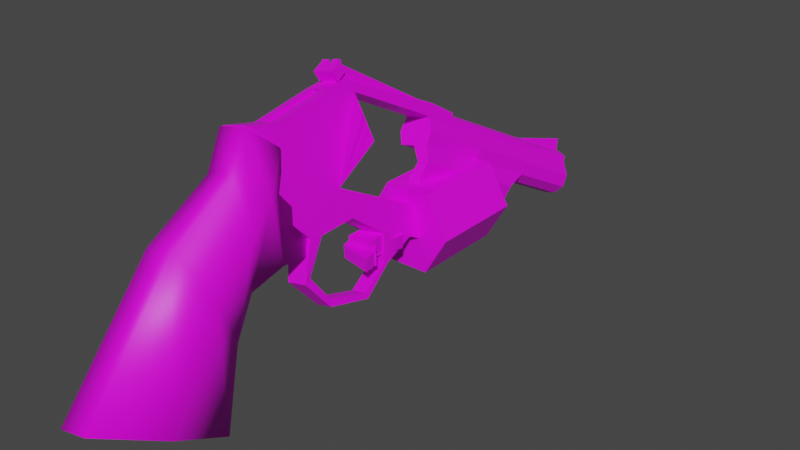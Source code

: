 # Source: revolver.blend  (saved by Blender 4.2.66; exported with 4.5.12 LTS)
import bpy
from mathutils import Matrix  # noqa: F401  (used for matrix-valued properties, if any)

bpy.ops.wm.read_factory_settings(use_empty=True)
scene = bpy.context.scene
scene.name = 'Scene'

# ---- collections
col_collection = bpy.data.collections.new('Collection'); scene.collection.children.link(col_collection)

# ---- images (referenced by path relative to the original .blend; pixels are not part of the script)
import os
ASSET_DIR = os.environ.get("B2B_ASSET_DIR", "")  # directory of the original .blend (textures are referenced by path, not embedded)
HERE = os.path.dirname(os.path.abspath(__file__))  # packed textures are extracted next to this script under _unpacked/

def load_image(name, relpath, width, height, colorspace="sRGB"):
    """Load a texture the original file referenced (path relative to the .blend, or extracted next to this script)."""
    p = next((c for c in (os.path.join(HERE, relpath), os.path.join(ASSET_DIR, relpath)) if relpath and os.path.exists(c)), "")
    if p:
        img = bpy.data.images.load(p, check_existing=True)
        img.name = name
    else:  # same state as the original file: an image datablock whose file is absent (Cycles renders it pink)
        img = bpy.data.images.new(name, width, height)
        img.source = "FILE"
        img.filepath = "//" + (relpath or name)
    img.colorspace_settings.name = colorspace
    return img
img_untitled = load_image('Untitled', '', 1024, 1024, 'sRGB')
img_revolverwood_jpg = load_image('revolverWood.jpg', 'revolverWood.jpg', 1024, 1024, 'sRGB')
img_revolvermetal_jpg = load_image('revolverMetal.jpg', 'revolverBarrel.jpg', 1024, 1024, 'sRGB')
img_untitled_001 = load_image('Untitled.001', '', 1024, 1024, 'sRGB')

# ---- materials (node trees are filled in below, after node groups)
mat_gunnmetal = bpy.data.materials.new('gunnmetal')
mat_gunnmetal.use_transparent_shadow = False
mat_woob_001 = bpy.data.materials.new('woob.001')
mat_woob_001.alpha_threshold = 0.0
mat_woob_001.use_transparent_shadow = False
mat_woob_001.roughness = 0.5
mat_woob_001.line_color = (0.0, 0.0, 0.0, 1.0)
mat_barrel = bpy.data.materials.new('barrel')
mat_barrel.use_transparent_shadow = False
mat_cylinder = bpy.data.materials.new('cylinder')
mat_cylinder.use_transparent_shadow = False

# ---- material node trees
mat_gunnmetal.use_nodes = True; mat_gunnmetal.node_tree.nodes.clear()
_N = mat_gunnmetal.node_tree.nodes; _L = mat_gunnmetal.node_tree.links
n0 = _N.new('ShaderNodeBsdfPrincipled'); n0.name = 'Principled BSDF'; n0.location = (10, 300)
n0.distribution = 'GGX'
n0.subsurface_method = 'RANDOM_WALK_SKIN'
n0.inputs[3].default_value = 1.45
n0.inputs[27].default_value = (0.0, 0.0, 0.0, 1.0)
n0.inputs[28].default_value = 1.0
n1 = _N.new('ShaderNodeOutputMaterial'); n1.name = 'Material Output'; n1.location = (300, 300)
n2 = _N.new('ShaderNodeTexImage'); n2.name = 'Image Texture'; n2.location = (-280, 280)
n2.image = img_untitled
n2.interpolation = 'Closest'
_L.new(n0.outputs[0], n1.inputs[0])
_L.new(n2.outputs[0], n0.inputs[0])
n1.is_active_output = True
mat_woob_001.use_nodes = True; mat_woob_001.node_tree.nodes.clear()
_N = mat_woob_001.node_tree.nodes; _L = mat_woob_001.node_tree.links
n0 = _N.new('ShaderNodeOutputMaterial'); n0.name = 'Material Output'; n0.location = (300, 300)
n1 = _N.new('ShaderNodeBsdfPrincipled'); n1.name = 'Principled BSDF'; n1.location = (10, 300)
n1.distribution = 'GGX'
n1.subsurface_method = 'RANDOM_WALK_SKIN'
n1.inputs[3].default_value = 1.45
n1.inputs[27].default_value = (0.0, 0.0, 0.0, 1.0)
n1.inputs[28].default_value = 1.0
n2 = _N.new('ShaderNodeTexImage'); n2.name = 'Image Texture'; n2.location = (-280, 280)
n2.image = img_revolverwood_jpg
n2.interpolation = 'Closest'
_L.new(n1.outputs[0], n0.inputs[0])
_L.new(n2.outputs[0], n1.inputs[0])
n0.is_active_output = True
mat_barrel.use_nodes = True; mat_barrel.node_tree.nodes.clear()
_N = mat_barrel.node_tree.nodes; _L = mat_barrel.node_tree.links
n0 = _N.new('ShaderNodeBsdfPrincipled'); n0.name = 'Principled BSDF'; n0.location = (10, 300)
n0.distribution = 'GGX'
n0.subsurface_method = 'RANDOM_WALK_SKIN'
n0.inputs[3].default_value = 1.45
n0.inputs[27].default_value = (0.0, 0.0, 0.0, 1.0)
n0.inputs[28].default_value = 1.0
n1 = _N.new('ShaderNodeOutputMaterial'); n1.name = 'Material Output'; n1.location = (300, 300)
n2 = _N.new('ShaderNodeTexImage'); n2.name = 'Image Texture'; n2.location = (-280, 280)
n2.image = img_revolvermetal_jpg
n2.interpolation = 'Closest'
_L.new(n0.outputs[0], n1.inputs[0])
_L.new(n2.outputs[0], n0.inputs[0])
n1.is_active_output = True
mat_cylinder.use_nodes = True; mat_cylinder.node_tree.nodes.clear()
_N = mat_cylinder.node_tree.nodes; _L = mat_cylinder.node_tree.links
n0 = _N.new('ShaderNodeBsdfPrincipled'); n0.name = 'Principled BSDF'; n0.location = (10, 300)
n0.distribution = 'GGX'
n0.subsurface_method = 'RANDOM_WALK_SKIN'
n0.inputs[3].default_value = 1.45
n0.inputs[27].default_value = (0.0, 0.0, 0.0, 1.0)
n0.inputs[28].default_value = 1.0
n1 = _N.new('ShaderNodeOutputMaterial'); n1.name = 'Material Output'; n1.location = (300, 300)
n2 = _N.new('ShaderNodeTexImage'); n2.name = 'Image Texture'; n2.location = (-280, 280)
n2.image = img_untitled_001
n2.interpolation = 'Closest'
_L.new(n0.outputs[0], n1.inputs[0])
_L.new(n2.outputs[0], n0.inputs[0])
n1.is_active_output = True

# ---- world
world_world = bpy.data.worlds.new('World'); scene.world = world_world
world_world.use_nodes = True; world_world.node_tree.nodes.clear()
_N = world_world.node_tree.nodes; _L = world_world.node_tree.links
n0 = _N.new('ShaderNodeOutputWorld'); n0.name = 'World Output'; n0.location = (300, 300)
n1 = _N.new('ShaderNodeBackground'); n1.name = 'Background'; n1.location = (10, 300)
n1.inputs[0].default_value = (0.05088, 0.05088, 0.05088, 1.0)
_L.new(n1.outputs[0], n0.inputs[0])
n0.is_active_output = True
world_world.color = (0.05088, 0.05088, 0.05088)
world_world.use_sun_shadow = False
world_world.sun_shadow_jitter_overblur = 0.0

# ---- meshes
me_mesh_017 = bpy.data.meshes.new('Mesh.017')
me_mesh_017.from_pydata([(-6433.0, 4813.0, 418.9), (-6433.0, 4813.0, 104.1), (-6433.0, 4611.0, 418.9), (-6433.0, 4611.0, 104.1), (-3573.0, 4611.0, 418.9), (-3573.0, 4611.0, 104.1), (-3419.0, 4985.0, 499.1), (-3419.0, 4985.0, 23.83), (-3502.0, 4985.0, 23.83), (-3491.0, 4611.0, 104.1), (-3491.0, 4611.0, 418.9), (-3502.0, 4985.0, 499.1)], [], [(8, 1, 0, 11), (5, 3, 1, 8), (4, 10, 6, 11), (6, 10, 9, 7), (2, 0, 1, 3), (4, 11, 0, 2), (8, 7, 9, 5), (5, 9, 10, 4)])
_uv = me_mesh_017.uv_layers.new(name='UVChannel_1')
_uv.uv.foreach_set('vector', [0.0, 0.9955, 0.02723, 0.0, 0.134, 0.0, 0.1612, 0.9955, 0.2854, 0.9685, 0.3412, 0.0, 0.4096, 0.003954, 0.4096, 1.0, 0.4096, 0.4032, 0.437, 0.398, 0.437, 0.2679, 0.4096, 0.2731, 0.5382, 0.0, 0.4096, 0.02723, 0.4096, 0.134, 0.5382, 0.1612, 0.4779, 0.2679, 0.4096, 0.2679, 0.4096, 0.1612, 0.4779, 0.1612, 0.1612, 0.03148, 0.2854, 0.0, 0.2854, 0.996, 0.217, 1.0, 0.4644, 0.2731, 0.437, 0.2679, 0.437, 0.398, 0.4644, 0.4032, 0.4923, 0.2679, 0.4644, 0.2679, 0.4644, 0.3747, 0.4923, 0.3747])
me_mesh_017.materials.append(mat_gunnmetal)
me_mesh_017.update()
me_mesh_017.normals_split_custom_set([tuple(v) for v in zip(*[iter([-0.05856, 0.9983, 0.0, -0.05856, 0.9983, 0.0, -0.05856, 0.9983, 0.0, -0.05856, 0.9983, 0.0, -0.009669, -0.1368, -0.9906, -0.009669, -0.1368, -0.9906, -0.009669, -0.1368, -0.9906, -0.009669, -0.1368, -0.9906, 0.0, -0.2098, 0.9778, 0.0, -0.2098, 0.9778, 0.0, -0.2098, 0.9778, 0.0, -0.2098, 0.9778, 0.9824, -0.1867, 0.0, 0.9824, -0.1867, 0.0, 0.9824, -0.1867, 0.0, 0.9824, -0.1867, 0.0, -1.0, 0.0, 0.0, -1.0, 0.0, 0.0, -1.0, 0.0, 0.0, -1.0, 0.0, 0.0, -0.009669, -0.1368, 0.9906, -0.009669, -0.1368, 0.9906, -0.009669, -0.1368, 0.9906, -0.009669, -0.1368, 0.9906, 0.0, -0.2098, -0.9778, 0.0, -0.2098, -0.9778, 0.0, -0.2098, -0.9778, 0.0, -0.2098, -0.9778, 0.0, -1.0, 0.0, 0.0, -1.0, 0.0, 0.0, -1.0, 0.0, 0.0, -1.0, 0.0])] * 3)])
me_mesh_018 = bpy.data.meshes.new('Mesh.018')
me_mesh_018.from_pydata([(-274.8, 595.6, -26.21), (-32.02, -221.5, -26.21), (-540.1, -678.4, -26.21), (-531.0, -733.2, -26.21), (145.0, -331.0, -26.21), (242.1, 292.1, -26.21), (633.8, 447.4, -26.21), (628.9, 491.8, -26.21), (9.452, 910.6, -26.21), (812.4, 737.4, -26.21), (-540.1, -678.4, -321.7), (-531.0, -733.2, -321.7), (145.0, -331.0, -321.7), (-32.02, -221.5, -321.7), (242.1, 292.1, -321.7), (633.8, 447.4, -321.7), (-274.8, 595.6, -321.7), (628.9, 491.8, -321.7), (812.4, 737.4, -321.7), (9.452, 910.6, -321.7)], [], [(2, 1, 13, 10), (14, 15, 6, 5), (6, 15, 17, 7), (1, 0, 16, 13), (11, 12, 4, 3), (9, 18, 19, 8), (0, 8, 19, 16), (17, 18, 9, 7), (4, 12, 14, 5), (2, 10, 11, 3), (3, 4, 5, 6, 7, 9, 8, 0, 1, 2), (11, 10, 13, 16, 19, 18, 17, 15, 14, 12)])
me_mesh_018.polygons.foreach_set('use_smooth', [True] * 12)
_k = set([(0, 1), (0, 8), (1, 2), (2, 3), (2, 10), (3, 4), (3, 11), (4, 5), (5, 6), (5, 14), (6, 7), (6, 15), (7, 9), (7, 17), (8, 9), (8, 19), (9, 18), (10, 11), (10, 13), (11, 12), (12, 14), (13, 16), (14, 15), (15, 17), (16, 19), (17, 18), (18, 19)])
me_mesh_018.attributes.new('sharp_edge', 'BOOLEAN', 'EDGE').data.foreach_set('value', [ (min(e.vertices), max(e.vertices)) in _k for e in me_mesh_018.edges])
_uv = me_mesh_018.uv_layers.new(name='UVChannel_1')
_uv.uv.foreach_set('vector', [0.6387, 0.0725, 0.5359, 0.0725, 0.5359, 0.02822, 0.6387, 0.02822, -0.005338, -0.1419, -0.005338, -0.07618, -0.05037, -0.07618, -0.05037, -0.1419, -0.05037, -0.07618, -0.005338, -0.07618, -0.005338, -0.06938, -0.05037, -0.06938, 0.5359, 0.0725, 0.4052, 0.0725, 0.4052, 0.02822, 0.5359, 0.02822, 1.319, -0.3692, 1.319, -0.2497, 1.276, -0.2497, 1.276, -0.3692, 1.434, -0.03766, 1.477, -0.03766, 1.477, 0.08226, 1.434, 0.08226, 0.4052, 0.0725, 0.34, 0.0725, 0.34, 0.02822, 0.4052, 0.02822, -0.005338, -0.06938, -0.005338, -0.03054, -0.05037, -0.03054, -0.05037, -0.06938, 1.276, -0.2497, 1.319, -0.2497, 1.319, -0.1559, 1.276, -0.1559, -0.5108, 0.2132, -0.5108, 0.17, -0.5027, 0.17, -0.5027, 0.2132, 1.35, 0.9132, 1.401, 1.016, 1.363, 1.1, 1.399, 1.15, 1.395, 1.155, 1.398, 1.2, 1.285, 1.157, 1.276, 1.096, 1.371, 1.016, 1.345, 0.9192, 1.312, 0.9435, 1.307, 0.9375, 1.332, 0.8411, 1.238, 0.7604, 1.247, 0.6992, 1.359, 0.6565, 1.356, 0.7012, 1.361, 0.7062, 1.325, 0.7564, 1.363, 0.8403])
me_mesh_018.materials.append(mat_gunnmetal)
me_mesh_018.update()
me_mesh_018.normals_split_custom_set([tuple(v) for v in zip(*[iter([-0.6687, 0.7436, 2.321e-07, -0.9625, 0.2713, 1.373e-07, -0.9625, 0.2713, 1.373e-07, -0.6687, 0.7436, 2.321e-07, 0.3688, -0.9295, 0.0, 0.3688, -0.9295, 0.0, 0.3688, -0.9295, 0.0, 0.3688, -0.9295, 0.0, 0.9941, 0.1081, 0.0, 0.9941, 0.1081, 0.0, 0.9941, 0.1081, 0.0, 0.9941, 0.1081, 0.0, -0.9625, 0.2713, 1.373e-07, -0.9753, 0.2208, 0.0, -0.9753, 0.2208, 0.0, -0.9625, 0.2713, 1.373e-07, 0.5114, -0.8593, -1.344e-07, 0.8285, -0.5599, -7.862e-08, 0.8285, -0.5599, -7.862e-08, 0.5114, -0.8593, -1.344e-07, 0.2108, 0.9775, 5.149e-07, 0.2108, 0.9775, 5.149e-07, 0.2108, 0.9775, 5.149e-07, 0.2108, 0.9775, 5.149e-07, -0.9753, 0.2208, 0.0, -0.7424, 0.6699, 0.0, -0.7424, 0.6699, 0.0, -0.9753, 0.2208, 0.0, 0.8011, -0.5985, -8.623e-08, 0.8011, -0.5985, -8.623e-08, 0.8011, -0.5985, -8.623e-08, 0.8011, -0.5985, -8.623e-08, 0.8285, -0.5599, -7.862e-08, 0.8285, -0.5599, -7.862e-08, 0.9881, -0.154, -7.861e-09, 0.9881, -0.154, -7.861e-09, -0.9864, -0.1644, -5.945e-08, -0.9864, -0.1644, -5.945e-08, -0.9864, -0.1644, -5.945e-08, -0.9864, -0.1644, -5.945e-08, 1.367e-09, 9.304e-08, 1.0, 1.367e-09, 9.304e-08, 1.0, 1.367e-09, 9.304e-08, 1.0, 1.367e-09, 9.304e-08, 1.0, 1.367e-09, 9.304e-08, 1.0, 1.367e-09, 9.304e-08, 1.0, 1.367e-09, 9.304e-08, 1.0, 1.367e-09, 9.304e-08, 1.0, 1.367e-09, 9.304e-08, 1.0, 1.367e-09, 9.304e-08, 1.0, 4.374e-08, -4.524e-08, -1.0, 4.374e-08, -4.524e-08, -1.0, 4.374e-08, -4.524e-08, -1.0, 4.374e-08, -4.524e-08, -1.0, 4.374e-08, -4.524e-08, -1.0, 4.374e-08, -4.524e-08, -1.0, 4.374e-08, -4.524e-08, -1.0, 4.374e-08, -4.524e-08, -1.0, 4.374e-08, -4.524e-08, -1.0, 4.374e-08, -4.524e-08, -1.0])] * 3)])
me_plane = bpy.data.meshes.new('Plane')
me_plane.from_pydata([(3.094, -3.669, 0.3785), (6.122, -3.669, 0.3523), (3.243, -1.983, 0.3785), (5.011, -0.5249, 0.3523), (3.099, -1.043, 0.3785), (3.946, 0.9619, 0.3523), (2.426, -0.4855, 0.3785), (3.854, 1.863, 0.3523), (2.85, 0.827, 0.3754), (3.125, 1.652, 0.4015), (1.751, -0.2589, 0.3239), (1.865, 0.4107, 0.3239), (4.608, -3.669, 0.6818), (4.127, -1.254, 0.6818), (3.523, -0.04079, 0.6818), (3.071, 0.689, 0.461), (2.919, 1.24, 0.4015), (3.094, -3.669, -0.3785), (6.122, -3.669, -0.3523), (3.243, -1.983, -0.3785), (5.011, -0.5249, -0.3523), (3.099, -1.043, -0.3785), (3.946, 0.9619, -0.3523), (2.426, -0.4855, -0.3785), (3.854, 1.863, -0.3523), (2.85, 0.827, -0.3861), (2.987, 1.652, -0.3992), (1.751, -0.2589, -0.2417), (1.865, 0.4107, -0.2417), (4.608, -3.669, -0.6818), (4.127, -1.254, -0.6818), (3.523, -0.04079, -0.6818), (3.071, 0.689, -0.4938), (2.919, 1.24, -0.4197)], [], [(12, 1, 3, 13), (13, 3, 5, 14), (14, 5, 7, 15), (15, 7, 9, 16), (6, 8, 11, 10), (6, 15, 16, 8), (4, 14, 15, 6), (2, 13, 14, 4), (0, 12, 13, 2), (29, 30, 20, 18), (30, 31, 22, 20), (31, 32, 24, 22), (32, 33, 26, 24), (23, 27, 28, 25), (23, 25, 33, 32), (21, 23, 32, 31), (19, 21, 31, 30), (17, 19, 30, 29), (10, 11, 28, 27), (6, 10, 27, 23), (4, 6, 23, 21), (2, 4, 21, 19), (0, 2, 19, 17), (12, 0, 17, 29), (1, 12, 29, 18), (3, 1, 18, 20), (5, 3, 20, 22), (7, 5, 22, 24), (11, 8, 25, 28), (8, 16, 33, 25), (16, 9, 26, 33), (9, 7, 24, 26)])
me_plane.polygons.foreach_set('use_smooth', [True] * 32)
_uv = me_plane.uv_layers.new(name='UVMap')
_uv.uv.foreach_set('vector', [0.5604, 0.6934, 0.385, 0.7601, 0.3698, 0.341, 0.5051, 0.3886, 0.5051, 0.3886, 0.3698, 0.341, 0.4257, 0.1181, 0.5197, 0.2188, 0.5197, 0.2188, 0.4257, 0.1181, 0.3949, 0.008296, 0.5402, 0.1108, 0.5402, 0.1108, 0.3949, 0.008296, 0.4897, 0.0, 0.5329, 0.03888, 0.6705, 0.2182, 0.5602, 0.08386, 0.6951, 0.08704, 0.7394, 0.1602, 0.6705, 0.2182, 0.5402, 0.1108, 0.5329, 0.03888, 0.5602, 0.08386, 0.6174, 0.3144, 0.5197, 0.2188, 0.5402, 0.1108, 0.6705, 0.2182, 0.644, 0.431, 0.5051, 0.3886, 0.5197, 0.2188, 0.6174, 0.3144, 0.7394, 0.6215, 0.5604, 0.6934, 0.5051, 0.3886, 0.644, 0.431, 0.193, 0.06734, 0.1381, 0.372, 0.0, 0.4191, 0.01467, 0.0, 0.1381, 0.372, 0.153, 0.5419, 0.05632, 0.6422, 0.0, 0.4191, 0.153, 0.5419, 0.1719, 0.6496, 0.0256, 0.752, 0.05632, 0.6422, 0.1719, 0.6496, 0.1642, 0.7216, 0.1371, 0.7669, 0.0256, 0.752, 0.3014, 0.5428, 0.3698, 0.6015, 0.3256, 0.6746, 0.1912, 0.6768, 0.3014, 0.5428, 0.1912, 0.6768, 0.1642, 0.7216, 0.1719, 0.6496, 0.2481, 0.4465, 0.3014, 0.5428, 0.1719, 0.6496, 0.153, 0.5419, 0.2746, 0.3298, 0.2481, 0.4465, 0.153, 0.5419, 0.1381, 0.372, 0.3698, 0.1395, 0.2746, 0.3298, 0.1381, 0.372, 0.193, 0.06734, 0.7394, 0.8384, 0.7394, 0.753, 0.8106, 0.753, 0.8106, 0.8385, 0.9236, 0.8, 0.9167, 0.8876, 0.8454, 0.8876, 0.8282, 0.8, 0.9236, 0.7081, 0.9236, 0.8, 0.8282, 0.8, 0.8282, 0.7081, 0.8282, 0.495, 0.8285, 0.3795, 0.9239, 0.3793, 0.9236, 0.4948, 0.8285, 0.7081, 0.8282, 0.495, 0.9236, 0.4948, 0.9239, 0.7079, 0.8282, 0.1897, 0.8664, 0.0, 0.9618, 0.0, 1.0, 0.1897, 0.8697, 0.3793, 0.8282, 0.1897, 1.0, 0.1897, 0.9585, 0.3793, 0.8282, 0.3329, 0.8282, 0.753, 0.7394, 0.753, 0.7394, 0.3329, 0.8282, 0.1106, 0.8282, 0.3329, 0.7394, 0.3329, 0.7394, 0.1106, 0.8282, 7.511e-09, 0.8282, 0.1106, 0.7394, 0.1106, 0.7394, 0.0, 0.4593, 0.7601, 0.4657, 0.8945, 0.3698, 0.8945, 0.3881, 0.7601, 0.5703, 0.8675, 0.567, 0.8148, 0.6705, 0.8148, 0.6663, 0.8675, 0.567, 0.8148, 0.5667, 0.7601, 0.6678, 0.7621, 0.6705, 0.8148, 0.5667, 0.7765, 0.5605, 0.872, 0.4717, 0.872, 0.4657, 0.7601])
me_plane.materials.append(mat_woob_001)
me_plane.use_mirror_y = True
me_plane.update()
me_plane_001 = bpy.data.meshes.new('Plane.001')
me_plane_001.from_pydata([(1.495, 0.2024, 0.3185), (1.787, 0.1078, 0.3185), (3.807, 1.888, 0.3185), (3.902, 0.881, 0.3185), (0.7167, 0.6526, 0.3185), (3.06, 2.111, 0.1062), (1.215, 1.181, 0.3185), (1.921, 2.986, 0.1062), (1.218, 3.101, 0.3185), (1.487, 3.284, 0.3185), (-1.012, 3.101, 0.3185), (-0.9179, 3.38, 0.3185), (-0.2547, 0.4804, 0.3185), (-0.2507, 1.181, 0.3185), (-1.09, 0.5156, 0.3185), (-1.141, 1.181, 0.3185), (-1.141, 3.071, 0.3185), (-1.893, 3.064, 0.3185), (-1.141, 3.391, 0.3185), (-1.893, 3.332, 0.3185), (-1.141, 2.466, 0.3537), (-1.893, 2.452, 0.3537), (-1.141, 2.769, 0.4307), (-1.893, 2.758, 0.4307), (1.495, 0.2024, -0.3185), (1.787, 0.1078, -0.3185), (3.807, 1.888, -0.3185), (3.902, 0.881, -0.3185), (0.7167, 0.6526, -0.3185), (3.06, 2.111, -0.1062), (1.215, 1.181, -0.3185), (1.921, 2.986, -0.1062), (1.218, 3.101, -0.3185), (1.487, 3.284, -0.3185), (-1.012, 3.101, -0.3185), (-0.9179, 3.38, -0.3185), (-0.2547, 0.4804, -0.3185), (-0.2507, 1.181, -0.3185), (-1.09, 0.5156, -0.3185), (-1.141, 1.181, -0.3185), (-1.622, 0.5175, -0.3185), (-1.612, 1.181, -0.3185), (-1.141, 1.756, -0.3185), (-1.893, 1.755, -0.3185), (-1.141, 3.071, -0.3185), (-1.893, 3.064, -0.3185), (-1.141, 3.391, -0.3185), (-1.893, 3.332, -0.3185), (-1.141, 2.466, -0.3678), (-1.893, 2.452, -0.3678), (-1.893, 2.104, -0.4711), (-1.141, 2.111, -0.4711), (-1.141, 2.769, -0.4307), (-1.893, 2.758, -0.4307), (1.561, -0.6474, 0.2439), (1.651, -0.7893, 0.2439), (1.561, -0.6474, -0.2439), (1.651, -0.7893, -0.2439), (0.8635, -0.9968, 0.1939), (0.8117, -1.154, 0.1939), (0.8635, -0.9968, -0.1939), (0.8117, -1.154, -0.1939), (-0.1396, -0.7835, 0.1939), (-0.2308, -0.8976, 0.1939), (-0.1396, -0.7835, -0.1939), (-0.2308, -0.8976, -0.1939), (-0.5653, -0.111, 0.1939), (-0.6643, -0.107, 0.1939), (-0.5653, -0.111, -0.1939), (-0.6643, -0.107, -0.1939), (-1.141, 1.181, -0.008408), (-1.09, 0.5156, -0.008408), (-1.612, 1.181, -0.008408), (-1.621, 0.5175, -0.008408), (-1.141, 1.756, -0.008408), (-1.893, 1.755, -0.008408), (-1.893, 2.104, -0.1942), (-1.141, 2.111, -0.1942), (-1.141, 2.466, -0.008408), (-1.893, 2.452, -0.008408), (3.082, 2.094, 0.3185), (1.899, 3.002, 0.3185), (3.082, 2.094, -0.3185), (1.899, 3.002, -0.3185), (2.884, 2.111, 0.1062), (1.744, 2.986, 0.1062), (2.884, 2.111, -0.1062), (1.744, 2.986, -0.1062)], [], [(0, 1, 3, 2), (0, 2, 80, 4), (4, 80, 81, 6), (6, 81, 9, 8), (8, 9, 11, 10), (4, 6, 13, 12), (12, 13, 15, 14), (23, 22, 16, 17), (17, 16, 18, 19), (11, 18, 16, 10), (21, 20, 22, 23), (24, 26, 27, 25), (24, 28, 82, 26), (28, 30, 83, 82), (30, 32, 33, 83), (32, 34, 35, 33), (28, 36, 37, 30), (36, 38, 39, 37), (38, 40, 41, 39), (41, 43, 42, 39), (53, 45, 44, 52), (45, 47, 46, 44), (35, 34, 44, 46), (50, 49, 48, 51), (43, 50, 51, 42), (49, 53, 52, 48), (3, 1, 25, 27), (2, 3, 27, 26), (80, 2, 26, 82), (5, 29, 86, 84), (9, 81, 83, 33), (11, 9, 33, 35), (18, 11, 35, 46), (19, 18, 46, 47), (17, 19, 47, 45), (23, 17, 45, 53), (21, 23, 53, 49, 79), (50, 76, 79, 49), (76, 50, 43, 75), (43, 41, 72, 75), (41, 40, 73, 72), (36, 12, 66, 68), (4, 12, 36, 28), (1, 0, 54, 55), (0, 4, 28, 24), (15, 13, 37, 39, 70), (22, 20, 78, 48, 52), (16, 22, 52, 44), (16, 44, 34, 10), (8, 10, 34, 32), (6, 8, 32, 30), (13, 6, 30, 37), (57, 55, 59, 61), (0, 24, 56, 54), (24, 25, 57, 56), (25, 1, 55, 57), (58, 60, 64, 62), (55, 54, 58, 59), (54, 56, 60, 58), (56, 57, 61, 60), (65, 63, 67, 69), (60, 61, 65, 64), (61, 59, 63, 65), (59, 58, 62, 63), (14, 67, 66, 12), (63, 62, 66, 67), (62, 64, 68, 66), (64, 65, 69, 68), (38, 36, 68, 69), (38, 69, 67, 14, 71), (71, 70, 72, 73), (72, 70, 74, 75), (76, 77, 78, 79), (75, 74, 77, 76), (20, 21, 79, 78), (74, 70, 39, 42), (78, 77, 51, 48), (77, 74, 42, 51), (73, 40, 38, 71), (14, 15, 70, 71), (5, 7, 81, 80), (31, 29, 82, 83), (29, 5, 80, 82), (7, 31, 83, 81), (85, 84, 86, 87), (7, 5, 84, 85), (31, 7, 85, 87), (29, 31, 87, 86)])
_uv = me_plane_001.uv_layers.new(name='UVMap')
_uv.uv.foreach_set('vector', [0.8581, 0.5785, 0.8042, 0.5952, 0.4173, 0.4484, 0.4371, 0.2635, 0.8581, 0.5785, 0.4371, 0.2635, 0.5708, 0.2273, 1.002, 0.4975, 1.002, 0.4975, 0.5708, 0.2273, 0.7901, 0.06313, 0.9117, 0.3993, 0.9117, 0.3993, 0.7901, 0.06313, 0.8666, 0.01218, 0.9156, 0.04652, 0.9156, 0.04652, 0.8666, 0.01218, 1.309, 4.822e-05, 1.325, 0.05151, 1.002, 0.4975, 0.9117, 0.3993, 1.181, 0.4025, 1.18, 0.5313, 1.18, 0.5313, 1.181, 0.4025, 1.345, 0.4045, 1.334, 0.5267, 1.486, 0.1162, 1.348, 0.1126, 1.349, 0.05721, 1.487, 0.0602, 1.487, 0.0602, 1.349, 0.05721, 1.35, -0.001445, 1.488, 0.01095, 1.309, 4.822e-05, 1.35, -0.001445, 1.349, 0.05721, 1.325, 0.05151, 1.486, 0.1726, 1.348, 0.1683, 1.348, 0.1126, 1.486, 0.1162, -0.08243, 0.0395, 0.05532, 0.5469, -0.1238, 0.4973, -0.1179, 0.08351, -0.08243, 0.0395, 0.04588, -0.06458, 0.1382, 0.436, 0.05532, 0.5469, 0.04588, -0.06458, 0.1039, 0.05565, 0.3716, 0.2925, 0.1382, 0.436, 0.1039, 0.05565, 0.4333, 0.182, 0.4472, 0.2402, 0.3716, 0.2925, 0.4333, 0.182, 0.5795, -0.2008, 0.6212, -0.1664, 0.4472, 0.2402, 0.04588, -0.06458, 0.08003, -0.2426, 0.2001, -0.196, 0.1039, 0.05565, 0.08003, -0.2426, 0.1409, -0.3837, 0.2584, -0.3488, 0.2001, -0.196, 0.1409, -0.3837, 0.1761, -0.4749, 0.2894, -0.4298, 0.2584, -0.3488, 0.2894, -0.4298, 0.4063, -0.4403, 0.3571, -0.3111, 0.2584, -0.3488, 0.5787, -0.3743, 0.631, -0.3545, 0.5829, -0.2249, 0.5312, -0.2445, 0.631, -0.3545, 0.6771, -0.3369, 0.6377, -0.2039, 0.5829, -0.2249, 0.6212, -0.1664, 0.5795, -0.2008, 0.5829, -0.2249, 0.6377, -0.2039, 0.4664, -0.4172, 0.5261, -0.3945, 0.4791, -0.2645, 0.4184, -0.2875, 0.4063, -0.4403, 0.4664, -0.4172, 0.4184, -0.2875, 0.3571, -0.3111, 0.5261, -0.3945, 0.5787, -0.3743, 0.5312, -0.2445, 0.4791, -0.2645, -0.3811, 0.3869, -0.5409, 0.7593, -0.6484, 0.7132, -0.4886, 0.3407, 0.4277, 0.9765, 0.3553, 1.145, 0.2477, 1.099, 0.3201, 0.9304, 1.293, 0.9198, 1.239, 1.044, 1.132, 0.9978, 1.185, 0.8736, 1.259, 0.8999, 1.223, 0.8845, 1.234, 0.8583, 1.27, 0.8737, 1.435, 0.5871, 1.399, 0.6711, 1.292, 0.625, 1.328, 0.541, 1.592, 0.2225, 1.435, 0.5871, 1.328, 0.541, 1.484, 0.1763, 1.606, 0.1885, 1.592, 0.2225, 1.484, 0.1763, 1.499, 0.1424, 1.652, 0.08151, 1.606, 0.1885, 1.499, 0.1424, 1.545, 0.03535, 0.2399, 1.039, 0.2124, 1.079, 0.1156, 1.013, 0.1432, 0.9729, 0.2885, 1.004, 0.2399, 1.039, 0.1432, 0.9729, 0.1576, 0.915, 0.3082, 0.9499, 0.2885, 1.004, 0.1576, 0.915, 0.1986, 0.8753, 0.2532, 0.9124, 0.2188, 0.8119, 0.2609, 0.8405, 0.2532, 0.9124, 0.1986, 0.8753, 0.2609, 0.8405, 0.2188, 0.8119, 0.2779, 0.7749, 0.325, 0.8069, 0.2779, 0.7749, 0.3398, 0.684, 0.3869, 0.716, 0.325, 0.8069, 0.3398, 0.684, 0.4079, 0.5838, 0.4551, 0.6158, 0.3869, 0.716, 0.6684, 1.163, 0.6223, 1.271, 0.5282, 1.205, 0.5563, 1.14, -0.1298, 0.6919, -0.05835, 0.5254, 0.04922, 0.5715, -0.02223, 0.7381, 0.8042, 0.5952, 0.8581, 0.5785, 0.8441, 0.7346, 0.8272, 0.7605, -0.1808, 0.8108, -0.1298, 0.6919, -0.02223, 0.7381, -0.07326, 0.857, -0.4236, 0.7828, -0.3669, 0.6507, -0.2593, 0.6968, -0.316, 0.829, -0.3684, 0.8065, 0.3414, 0.8806, 0.3735, 0.8332, 0.4361, 0.8556, 0.4983, 0.8779, 0.4905, 0.934, 0.3421, 0.9398, 0.3414, 0.8806, 0.4905, 0.934, 0.4523, 0.9793, 0.6729, 1.165, 0.5653, 1.119, 0.5749, 1.096, 0.6824, 1.143, 0.8423, 0.7701, 0.6824, 1.143, 0.5749, 1.096, 0.7347, 0.724, -0.3043, 0.8018, -0.1659, 0.4792, -0.05835, 0.5254, -0.1968, 0.848, -0.3669, 0.6507, -0.2735, 0.4331, -0.1659, 0.4792, -0.2593, 0.6968, 0.07789, 0.9593, -0.004476, 0.924, 0.06802, 0.7783, 0.1335, 0.8064, 0.8881, 0.9602, 0.7805, 0.9141, 0.8549, 0.7755, 0.9373, 0.8109, -0.08243, 0.0395, -0.1179, 0.08351, -0.2631, 0.001179, -0.2328, -0.004981, 0.4627, 0.9986, 0.5703, 1.045, 0.4922, 1.192, 0.4098, 1.157, 0.001527, 0.8867, -0.06395, 0.8586, 0.007323, 0.6925, 0.0728, 0.7206, 0.8272, 0.7605, 0.8441, 0.7346, 0.9716, 0.8005, 0.9807, 0.8295, -0.0224, 0.9658, -0.1048, 0.9304, -0.06395, 0.8586, 0.001527, 0.8867, -0.2328, -0.004981, -0.2631, 0.001179, -0.2708, -0.167, -0.2471, -0.1478, -0.36, 0.3959, -0.2945, 0.424, -0.3546, 0.5641, -0.4201, 0.536, -0.2471, -0.1478, -0.2708, -0.167, -0.1583, -0.3291, -0.1447, -0.306, 0.1335, 0.8064, 0.06802, 0.7783, 0.14, 0.6105, 0.2055, 0.6386, 0.9807, 0.8295, 0.9716, 0.8005, 1.156, 0.7635, 1.173, 0.7847, 1.334, 0.5267, 1.254, 0.6404, 1.236, 0.6409, 1.18, 0.5313, 1.173, 0.7847, 1.156, 0.7635, 1.236, 0.6409, 1.254, 0.6404, 0.0728, 0.7206, 0.007323, 0.6925, 0.05767, 0.5752, 0.1231, 0.6033, -0.1447, -0.306, -0.1583, -0.3291, 0.005843, -0.3517, -0.001346, -0.335, 0.1409, -0.3837, 0.08003, -0.2426, -0.001346, -0.335, 0.005843, -0.3517, -0.4891, 0.6386, -0.4201, 0.536, -0.3546, 0.5641, -0.3815, 0.6848, -0.4367, 0.6611, 0.7347, 0.724, 0.6807, 0.8341, 0.6002, 0.802, 0.6438, 0.6881, 0.6002, 0.802, 0.6807, 0.8341, 0.6416, 0.9323, 0.5133, 0.8809, 0.4895, 0.9401, 0.6174, 0.9925, 0.5933, 1.053, 0.4658, 1.0, 0.5133, 0.8809, 0.6416, 0.9323, 0.6174, 0.9925, 0.4895, 0.9401, 0.8417, 0.9404, 0.7876, 1.066, 0.7264, 1.04, 0.7805, 0.9141, 0.48, 0.733, 0.5155, 0.6337, 0.5692, 0.653, 0.5337, 0.7522, 0.4361, 0.8556, 0.4902, 0.8058, 0.5381, 0.823, 0.4983, 0.8779, 0.4902, 0.8058, 0.48, 0.733, 0.5337, 0.7522, 0.5381, 0.823, 0.7407, 1.151, 0.6883, 1.129, 0.7264, 1.04, 0.7788, 1.063, -0.3815, 0.6848, -0.4299, 0.7975, -0.4851, 0.7738, -0.4367, 0.6611, 1.259, 0.8999, 1.361, 0.6602, 1.399, 0.6711, 1.293, 0.9198, 1.326, 0.6449, 1.223, 0.8845, 1.185, 0.8736, 1.292, 0.625, 1.223, 0.8845, 1.259, 0.8999, 1.293, 0.9198, 1.185, 0.8736, 1.361, 0.6602, 1.326, 0.6449, 1.292, 0.625, 1.399, 0.6711, 1.373, 0.634, 1.27, 0.8737, 1.234, 0.8583, 1.337, 0.6186, 0.128, 0.8927, 0.2321, 0.65, 0.2402, 0.6815, 0.136, 0.9242, 0.4572, 0.9892, 0.4418, 1.025, 0.4123, 1.012, 0.4277, 0.9765, 0.2321, 0.65, 0.128, 0.8927, 0.09968, 0.9086, 0.2038, 0.6659])
me_plane_001.materials.append(mat_gunnmetal)
me_plane_001.use_mirror_y = True
me_plane_001.update()
me_plane_002 = bpy.data.meshes.new('Plane.002')
me_plane_002.from_pydata([(-1.09, 0.5156, 0.3185), (-1.141, 1.181, 0.3185), (-1.622, 0.5175, 0.3185), (-1.612, 1.181, 0.3185), (-1.141, 1.756, 0.3185), (-1.893, 1.755, 0.3185), (-1.141, 2.466, 0.3537), (-1.893, 2.452, 0.3537), (-1.893, 2.104, 0.4711), (-1.141, 2.111, 0.4711), (-1.141, 1.181, -0.008408), (-1.09, 0.5156, -0.008408), (-1.612, 1.181, -0.008408), (-1.621, 0.5175, -0.008408), (-1.141, 1.756, -0.008408), (-1.893, 1.755, -0.008408), (-1.893, 2.104, -0.1942), (-1.141, 2.111, -0.1942), (-1.141, 2.466, -0.008408), (-1.893, 2.452, -0.008408), (-1.086, 2.071, -0.2049), (-1.086, 1.893, -0.1025), (-1.086, 1.893, 0.1025), (-1.086, 2.071, 0.2049), (-1.086, 2.248, 0.1025), (-1.086, 2.248, -0.1025), (-1.439, 2.071, -0.2049), (-1.439, 1.893, -0.1025), (-1.439, 1.893, 0.1025), (-1.439, 2.071, 0.2049), (-1.439, 2.248, 0.1025), (-1.439, 2.248, -0.1025)], [], [(0, 11, 10, 1), (9, 17, 18, 6), (7, 19, 16, 8), (3, 12, 13, 2), (1, 10, 14, 4), (4, 14, 17, 9), (8, 16, 15, 5), (5, 15, 12, 3), (11, 13, 12, 10), (2, 13, 11, 0), (0, 1, 3, 2), (1, 4, 5, 3), (8, 5, 4, 9), (9, 6, 7, 8), (17, 16, 19, 18), (16, 17, 14, 15), (10, 12, 15, 14), (19, 7, 6, 18), (22, 28, 27, 21), (27, 28, 29, 30, 31, 26), (25, 31, 30, 24), (23, 29, 28, 22), (21, 27, 26, 20), (20, 26, 31, 25), (24, 30, 29, 23)])
_uv = me_plane_002.uv_layers.new(name='UVMap')
_uv.uv.foreach_set('vector', [1.047, 1.14, 1.115, 1.14, 1.115, 1.001, 1.047, 1.001, 1.015, 0.8081, 1.154, 0.8081, 1.115, 0.7343, 1.04, 0.7343, 1.178, 1.138, 1.253, 1.138, 1.292, 1.066, 1.154, 1.066, 1.185, 0.872, 1.253, 0.872, 1.253, 0.7343, 1.185, 0.7343, 1.047, 1.001, 1.115, 1.001, 1.115, 0.8818, 1.047, 0.8818, 1.047, 0.8818, 1.115, 0.8818, 1.154, 0.8081, 1.015, 0.8081, 1.154, 1.066, 1.292, 1.066, 1.253, 0.9935, 1.185, 0.9935, 1.185, 0.9935, 1.253, 0.9935, 1.253, 0.872, 1.185, 0.872, 1.175, 0.3275, 1.065, 0.3307, 1.07, 0.4686, 1.168, 0.466, 0.558, 0.7671, 0.49, 0.7671, 0.49, 0.8777, 0.558, 0.8776, 1.175, 0.267, 1.168, 0.1285, 1.07, 0.1259, 1.065, 0.2638, 1.168, 0.1285, 1.172, 0.009014, 1.015, 0.00519, 1.07, 0.1259, 1.017, -0.06763, 1.015, 0.00519, 1.172, 0.009014, 1.174, -0.06511, 1.174, -0.06511, 1.175, -0.1386, 1.019, -0.1398, 1.017, -0.06763, 1.174, 0.6593, 1.017, 0.6618, 1.019, 0.7343, 1.175, 0.733, 1.017, 0.6618, 1.174, 0.6593, 1.172, 0.5855, 1.015, 0.5893, 1.168, 0.466, 1.07, 0.4686, 1.015, 0.5893, 1.172, 0.5855, 0.4147, 0.9235, 0.49, 0.9235, 0.49, 0.7671, 0.4147, 0.7671, 0.07659, 0.8404, 0.07659, 0.7671, 0.03399, 0.7671, 0.03399, 0.8404, 0.5948, 0.8522, 0.6317, 0.8309, 0.6317, 0.7883, 0.5948, 0.7671, 0.558, 0.7884, 0.558, 0.8309, 0.07659, 0.7671, 0.07659, 0.8404, 0.1192, 0.8404, 0.1192, 0.7671, 0.705, 0.8042, 0.7784, 0.8042, 0.7784, 0.7671, 0.7051, 0.7671, 0.6317, 0.8408, 0.705, 0.8408, 0.705, 0.804, 0.6317, 0.804, 0.6317, 0.804, 0.705, 0.804, 0.705, 0.7671, 0.6317, 0.7671, 0.7051, 0.8408, 0.7784, 0.8408, 0.7784, 0.8042, 0.705, 0.8042])
me_plane_002.materials.append(mat_gunnmetal)
me_plane_002.use_paint_bone_selection = False
me_plane_002.use_paint_mask = True
me_plane_002.update()
me_plane_003 = bpy.data.meshes.new('Plane.003')
me_plane_003.from_pydata([(-1.893, 3.064, 0.2915), (-1.893, 2.452, 0.3537), (-1.893, 2.758, 0.4307), (-1.893, 1.755, -0.3185), (-1.893, 3.064, -0.2915), (-1.893, 2.452, -0.3678), (-1.893, 2.104, -0.4711), (-1.893, 2.758, -0.4307), (-1.893, 1.755, 0.3185), (-1.893, 2.104, 0.4711), (-4.708, 3.064, 0.2915), (-4.708, 2.452, 0.3537), (-4.708, 2.758, 0.4307), (-4.21, 1.755, -0.3185), (-4.708, 3.064, -0.2915), (-4.708, 2.452, -0.3678), (-4.21, 2.104, -0.4711), (-4.708, 2.758, -0.4307), (-4.21, 1.755, 0.3185), (-4.21, 2.104, 0.4711), (-6.521, 2.758, 0.4307), (-6.521, 2.452, 0.3537), (-6.521, 3.064, 0.2915), (-6.521, 2.758, -0.4307), (-6.521, 2.452, -0.3678), (-6.521, 3.064, -0.2915), (-4.708, 2.289, -0.1412), (-4.708, 2.289, 0.1412), (-6.521, 2.289, 0.1412), (-6.521, 2.289, -0.1412), (-1.893, 3.214, 0.2915), (-1.893, 3.214, -0.2915), (-4.708, 3.214, 0.2915), (-4.708, 3.214, -0.2915), (-6.521, 3.214, 0.2915), (-6.521, 3.214, -0.2915), (-1.835, 3.306, 0.176), (-1.835, 3.306, -0.1524), (-4.65, 3.306, 0.176), (-4.65, 3.306, -0.1524), (-6.462, 3.321, 0.176), (-6.462, 3.321, -0.1524), (-4.65, 3.306, -0.05747), (-4.65, 3.306, 0.06744), (-6.462, 3.321, 0.06744), (-6.462, 3.645, 0.06744), (-6.462, 3.321, -0.05747), (-6.462, 3.645, -0.05747)], [], [(3, 6, 9, 8), (6, 5, 1, 9), (1, 5, 7, 2), (2, 7, 4, 0), (18, 19, 11, 27), (16, 13, 26, 15), (11, 12, 20, 21), (18, 27, 26, 13), (1, 2, 12, 11), (9, 1, 11, 19), (5, 6, 16, 15), (2, 0, 10, 12), (4, 14, 33, 31), (4, 7, 17, 14), (6, 3, 13, 16), (3, 8, 18, 13), (8, 9, 19, 18), (7, 5, 15, 17), (21, 20, 23, 24), (20, 22, 25, 23), (14, 17, 23, 25), (17, 15, 24, 23), (12, 10, 22, 20), (22, 10, 32, 34), (26, 27, 28, 29), (11, 21, 28, 27), (24, 15, 26, 29), (21, 24, 29, 28), (32, 30, 36, 38), (35, 34, 40, 44, 46, 41), (0, 4, 31, 30), (14, 25, 35, 33), (10, 0, 30, 32), (25, 22, 34, 35), (36, 37, 39, 42, 43, 38), (30, 31, 37, 36), (33, 35, 41, 39), (31, 33, 39, 37), (34, 32, 38, 40), (39, 41, 46, 42), (47, 45, 43, 42), (40, 38, 43, 44), (44, 43, 45), (46, 47, 42), (46, 44, 45, 47)])
_uv = me_plane_003.uv_layers.new(name='UVMap')
_uv.uv.foreach_set('vector', [0.8471, 0.3002, 0.8176, 0.2329, 1.0, 0.2329, 0.9705, 0.3002, 0.8176, 0.2329, 0.8376, 0.1656, 0.9773, 0.1656, 1.0, 0.2329, 0.9773, 0.1656, 0.8376, 0.1656, 0.8254, 0.1067, 0.9922, 0.1067, 0.9922, 0.1067, 0.8254, 0.1067, 0.8523, 0.04766, 0.9652, 0.04766, 0.2825, 0.4475, 0.2159, 0.4475, 0.1477, 0.3509, 0.178, 0.3509, 0.4985, 0.4485, 0.565, 0.4485, 0.4603, 0.5451, 0.4303, 0.5451, 0.1477, 0.3509, 0.08893, 0.3509, 0.08893, 0.0, 0.1477, 0.0, 0.6979, 0.4485, 0.6635, 0.5451, 0.6088, 0.5451, 0.5745, 0.4485, 0.1477, 0.896, 0.08893, 0.896, 0.08893, 0.3509, 0.1477, 0.3509, 0.2159, 0.896, 0.1477, 0.896, 0.1477, 0.3509, 0.2159, 0.4475, 0.4303, 2.308e-08, 0.4985, 2.308e-08, 0.4985, 0.4485, 0.4303, 0.5451, 0.08893, 0.896, 0.02891, 0.896, 0.02891, 0.3509, 0.08893, 0.3509, 0.3114, 0.0, 0.3114, 0.5451, 0.2825, 0.5451, 0.2825, 0.0, 0.3114, 0.0, 0.3716, 2.308e-08, 0.3716, 0.5451, 0.3114, 0.5451, 0.4985, 2.308e-08, 0.565, 2.308e-08, 0.565, 0.4485, 0.4985, 0.4485, 0.5745, 0.0, 0.6979, 0.0, 0.6979, 0.4485, 0.5745, 0.4485, 0.2825, 0.896, 0.2159, 0.896, 0.2159, 0.4475, 0.2825, 0.4475, 0.3716, 2.308e-08, 0.4303, 2.308e-08, 0.4303, 0.5451, 0.3716, 0.5451, 0.8176, 0.5047, 0.8206, 0.4439, 0.9801, 0.4928, 0.9511, 0.5457, 0.8206, 0.4439, 0.8637, 0.3954, 0.9716, 0.4285, 0.9801, 0.4928, 0.3114, 0.5451, 0.3716, 0.5451, 0.3716, 0.896, 0.3114, 0.896, 0.3716, 0.5451, 0.4303, 0.5451, 0.4303, 0.896, 0.3716, 0.896, 0.08893, 0.3509, 0.02891, 0.3509, 0.02891, 0.0, 0.08893, 0.0, 0.02891, 0.0, 0.02891, 0.3509, 4.616e-08, 0.3509, 4.616e-08, 0.0, 0.6088, 0.5451, 0.6635, 0.5451, 0.6635, 0.896, 0.6088, 0.896, 0.7047, 0.5451, 0.7047, 0.896, 0.6635, 0.896, 0.6635, 0.5451, 0.565, 0.896, 0.565, 0.5451, 0.6088, 0.5451, 0.6088, 0.896, 0.8176, 0.5047, 0.9511, 0.5457, 0.9, 0.563, 0.8477, 0.5469, 0.7047, 0.5548, 0.7047, 0.01035, 0.7271, 0.0, 0.7271, 0.5444, 0.9801, 0.4009, 0.8722, 0.3678, 0.8999, 0.3537, 0.92, 0.3599, 0.9431, 0.367, 0.9607, 0.3724, 0.9652, 0.04766, 0.8523, 0.04766, 0.8523, 0.01886, 0.9652, 0.01886, 0.3114, 0.5451, 0.3114, 0.896, 0.2825, 0.896, 0.2825, 0.5451, 0.02891, 0.3509, 0.02891, 0.896, 0.0, 0.896, 4.616e-08, 0.3509, 0.9716, 0.4285, 0.8637, 0.3954, 0.8722, 0.3678, 0.9801, 0.4009, 0.7271, 0.0, 0.7906, 0.0, 0.7906, 0.5444, 0.7722, 0.5444, 0.7481, 0.5444, 0.7271, 0.5444, 0.9652, 0.01886, 0.8523, 0.01886, 0.8793, 0.0, 0.9429, 0.0, 0.8176, 0.5548, 0.8176, 0.9052, 0.7906, 0.895, 0.7906, 0.5444, 0.8176, 0.01035, 0.8176, 0.5548, 0.7906, 0.5444, 0.7906, 0.0, 0.7047, 0.9052, 0.7047, 0.5548, 0.7271, 0.5444, 0.7271, 0.895, 0.7906, 0.5444, 0.7906, 0.895, 0.7722, 0.895, 0.7722, 0.5444, 0.7722, 0.8982, 0.7481, 0.8982, 0.7481, 0.5444, 0.7722, 0.5444, 0.7271, 0.895, 0.7271, 0.5444, 0.7481, 0.5444, 0.7481, 0.895, 0.8791, 0.5745, 0.8176, 0.9199, 0.8176, 0.563, 0.8791, 0.5744, 0.9407, 0.563, 0.9407, 0.9199, 0.9431, 0.367, 0.92, 0.3599, 0.9383, 0.3002, 0.9614, 0.3072])
me_plane_003.materials.append(mat_barrel)
me_plane_003.update()
me_mesh_027 = bpy.data.meshes.new('Mesh.027')
me_mesh_027.from_pydata([(-3419.0, 4985.0, 499.1), (-3419.0, 4985.0, 23.83), (-3502.0, 4985.0, 23.83), (-3502.0, 4985.0, 499.1), (-3494.0, 5070.0, 481.7), (-3427.0, 5070.0, 481.7), (-3419.0, 4985.0, 207.4), (-3502.0, 4985.0, 207.4), (-3419.0, 4985.0, 315.6), (-3502.0, 4985.0, 315.6), (-3495.0, 5070.0, 39.11), (-3426.0, 5070.0, 39.11), (-3426.0, 5070.0, 192.1), (-3495.0, 5070.0, 192.1), (-3427.0, 5070.0, 333.0), (-3494.0, 5070.0, 333.0)], [], [(3, 4, 15, 9), (13, 12, 11, 10), (8, 6, 7, 9), (1, 11, 12, 6), (4, 5, 14, 15), (0, 5, 4, 3), (6, 12, 13, 7), (7, 13, 10, 2), (9, 15, 14, 8), (2, 10, 11, 1), (8, 14, 5, 0)])
_uv = me_mesh_027.uv_layers.new(name='UVChannel_1')
_uv.uv.foreach_set('vector', [0.4633, 0.4296, 0.4335, 0.4357, 0.4335, 0.4875, 0.4633, 0.4936, 0.4335, 0.5469, 0.4574, 0.5469, 0.4574, 0.4936, 0.4335, 0.4936, 0.5092, 0.5313, 0.5092, 0.4936, 0.4806, 0.4936, 0.4806, 0.5313, 0.5526, 0.4296, 0.5228, 0.435, 0.5228, 0.4883, 0.5526, 0.4936, 0.4574, 0.5454, 0.4806, 0.5454, 0.4806, 0.4936, 0.4574, 0.4936, 0.5378, 0.5238, 0.5351, 0.4936, 0.5119, 0.4936, 0.5092, 0.5238, 0.5092, 0.5614, 0.5068, 0.5313, 0.483, 0.5313, 0.4806, 0.5614, 0.5228, 0.4296, 0.4931, 0.435, 0.4931, 0.4883, 0.5228, 0.4936, 0.5092, 0.5238, 0.5119, 0.5541, 0.5351, 0.5541, 0.5378, 0.5238, 0.5378, 0.4936, 0.5402, 0.5237, 0.5641, 0.5237, 0.5665, 0.4936, 0.4931, 0.4296, 0.4633, 0.4357, 0.4633, 0.4875, 0.4931, 0.4936])
me_mesh_027.materials.append(mat_gunnmetal)
me_mesh_027.use_mirror_y = True
me_mesh_027.update()
me_mesh_027.normals_split_custom_set([tuple(v) for v in zip(*[iter([-0.9958, 0.09135, 0.0, -0.9958, 0.09135, 0.0, -0.9958, 0.09135, 0.0, -0.9958, 0.09135, 0.0, 0.0, 1.0, 0.0, 0.0, 1.0, 0.0, 0.0, 1.0, 0.0, 0.0, 1.0, 0.0, 0.0, 1.0, 0.0, 0.0, 1.0, 0.0, 0.0, 1.0, 0.0, 0.0, 1.0, 0.0, 0.9968, 0.08007, 0.0, 0.9968, 0.08007, 0.0, 0.9968, 0.08007, 0.0, 0.9968, 0.08007, 0.0, 0.0, 1.0, 0.0, 0.0, 1.0, 0.0, 0.0, 1.0, 0.0, 0.0, 1.0, 0.0, 0.0, 0.2007, 0.9797, 0.0, 0.2007, 0.9797, 0.0, 0.2007, 0.9797, 0.0, 0.2007, 0.9797, 0.0, 0.1766, 0.9843, 0.0, 0.1766, 0.9843, 0.0, 0.1766, 0.9843, 0.0, 0.1766, 0.9843, -0.9968, 0.08007, 0.0, -0.9968, 0.08007, 0.0, -0.9968, 0.08007, 0.0, -0.9968, 0.08007, 0.0, 0.0, 0.2007, -0.9797, 0.0, 0.2007, -0.9797, 0.0, 0.2007, -0.9797, 0.0, 0.2007, -0.9797, 0.0, 0.1766, -0.9843, 0.0, 0.1766, -0.9843, 0.0, 0.1766, -0.9843, 0.0, 0.1766, -0.9843, 0.9958, 0.09134, 0.0, 0.9958, 0.09134, 0.0, 0.9958, 0.09134, 0.0, 0.9958, 0.09134, 0.0])] * 3)])
me_cube_001 = bpy.data.meshes.new('Cube.001')
me_cube_001.from_pydata([(-1.0, -1.0, -1.0), (-1.0, -1.0, 1.0), (-1.0, 1.0, -1.0), (-1.0, 1.0, 1.0), (1.0, -1.0, -1.0), (1.0, -1.0, 1.0), (1.0, 1.0, -1.0), (1.0, 1.0, 1.0)], [], [(0, 1, 3, 2), (2, 3, 7, 6), (6, 7, 5, 4), (4, 5, 1, 0), (2, 6, 4, 0), (7, 3, 1, 5)])
_uv = me_cube_001.uv_layers.new(name='UVMap')
_uv.uv.foreach_set('vector', [0.632, 0.368, 0.632, 0.456, 0.544, 0.456, 0.544, 0.368, 0.456, 0.368, 0.456, 0.456, 0.368, 0.456, 0.368, 0.368, 0.456, 0.456, 0.456, 0.544, 0.368, 0.544, 0.368, 0.456, 0.544, 0.368, 0.544, 0.456, 0.456, 0.456, 0.456, 0.368, 0.456, 0.456, 0.544, 0.456, 0.544, 0.544, 0.456, 0.544, 0.368, 0.544, 0.456, 0.544, 0.456, 0.632, 0.368, 0.632])
me_cube_001.materials.append(mat_gunnmetal)
me_cube_001.update()
me_plane_005 = bpy.data.meshes.new('Plane.005')
me_plane_005.from_pydata([(-0.349, 0.1778, 0.08534), (-0.4014, 0.7592, 0.08534), (-0.9901, 0.995, 0.08534), (-0.6549, 1.055, 0.08534), (-0.2198, 0.5455, 0.08534), (0.3092, 0.9729, 0.08534), (0.1927, -0.1105, 0.08534), (0.302, 0.1082, 0.08534), (-0.349, 0.1778, -0.08534), (-0.4014, 0.7592, -0.08534), (-0.9901, 0.995, -0.08534), (-0.6549, 1.055, -0.08534), (-0.2198, 0.5455, -0.08534), (0.3092, 0.9729, -0.08534), (0.1927, -0.1105, -0.08534), (0.302, 0.1082, -0.08534)], [], [(0, 1, 3, 2), (1, 0, 4, 5), (4, 0, 6, 7), (8, 10, 11, 9), (9, 13, 12, 8), (12, 15, 14, 8), (5, 4, 12, 13), (1, 5, 13, 9), (3, 1, 9, 11), (2, 3, 11, 10), (4, 7, 15, 12), (7, 6, 14, 15), (6, 0, 8, 14), (0, 2, 10, 8)])
_uv = me_plane_005.uv_layers.new(name='UVMap')
_uv.uv.foreach_set('vector', [0.5259, 0.4075, 0.6214, 0.4243, 0.6667, 0.4704, 0.6522, 0.525, 0.6214, 0.4243, 0.5259, 0.4075, 0.5886, 0.3912, 0.6667, 0.3097, 0.5886, 0.3912, 0.5259, 0.4075, 0.4858, 0.3138, 0.5235, 0.2988, 0.345, 0.4163, 0.4713, 0.2988, 0.4858, 0.3534, 0.4405, 0.3995, 0.4405, 0.3995, 0.4858, 0.5141, 0.4077, 0.4325, 0.345, 0.4163, 0.4077, 0.4325, 0.3426, 0.525, 0.3049, 0.51, 0.345, 0.4163, 0.3616, 0.6354, 0.3616, 0.525, 0.3899, 0.525, 0.3899, 0.6354, 0.3333, 0.6221, 0.3333, 0.6811, 0.3049, 0.6811, 0.3049, 0.6221, 0.3333, 0.5577, 0.3333, 0.6221, 0.3049, 0.6221, 0.3049, 0.5577, 0.3333, 0.525, 0.3333, 0.5577, 0.3049, 0.5577, 0.3049, 0.525, 0.3616, 0.525, 0.3616, 0.6377, 0.3333, 0.6377, 0.3333, 0.525, 0.3899, 0.5647, 0.3899, 0.525, 0.4183, 0.525, 0.4183, 0.5647, 0.6951, 0.2988, 0.6951, 0.3985, 0.6667, 0.3985, 0.6667, 0.2988, 0.6951, 0.3985, 0.6951, 0.5672, 0.6667, 0.5672, 0.6667, 0.3985])
me_plane_005.materials.append(mat_gunnmetal)
me_plane_005.update()
me_plane_004 = bpy.data.meshes.new('Plane.004')
me_plane_004.from_pydata([(1.162, 2.154, -1.058), (1.162, 1.238, -0.5288), (1.162, 1.238, 0.5288), (1.162, 2.154, 1.058), (1.162, 3.07, 0.5288), (1.162, 3.07, -0.5288), (-1.086, 2.071, -0.2049), (-1.086, 1.893, -0.1025), (-1.086, 1.893, 0.1025), (-1.086, 2.071, 0.2049), (-1.086, 2.248, 0.1025), (-1.086, 2.248, -0.1025), (-1.086, 1.238, -0.5288), (-1.086, 2.154, -1.058), (-1.086, 1.238, 0.5288), (-1.086, 2.154, 1.058), (-1.086, 3.07, 0.5288), (-1.086, 3.07, -0.5288)], [], [(0, 13, 17, 5), (4, 16, 15, 3), (2, 14, 12, 1), (5, 17, 16, 4), (3, 15, 14, 2), (1, 12, 13, 0), (1, 0, 5, 4, 3, 2), (6, 13, 12, 7), (7, 12, 14, 8), (8, 14, 15, 9), (9, 15, 16, 10), (10, 16, 17, 11), (11, 17, 13, 6), (7, 8, 9, 10, 11, 6)])
_uv = me_plane_004.uv_layers.new(name='UVMap')
_uv.uv.foreach_set('vector', [0.2244, -0.1398, 0.2244, 0.3274, 0.4147, 0.3275, 0.4147, -0.1398, 0.7954, 0.3274, 0.7954, -0.1398, 0.6063, -0.1398, 0.6063, 0.3275, 0.7954, -0.1398, 0.7954, 0.3274, 1.015, 0.3274, 1.015, -0.1398, 0.7955, 0.3275, 0.7955, 0.7947, 1.015, 0.7947, 1.015, 0.3275, 0.6063, 0.3275, 0.6063, -0.1398, 0.4147, -0.1398, 0.4147, 0.3274, 0.03399, -0.1398, 0.03399, 0.3275, 0.2244, 0.3274, 0.2244, -0.1398, 0.7955, 0.6571, 0.7955, 0.4373, 0.6051, 0.3275, 0.4147, 0.4374, 0.4147, 0.6572, 0.6051, 0.7671, 0.2415, 0.5899, 0.2242, 0.7671, 0.4144, 0.6572, 0.2784, 0.5686, 0.2784, 0.5686, 0.4144, 0.6572, 0.4144, 0.4374, 0.2784, 0.526, 0.2784, 0.526, 0.4144, 0.4374, 0.2242, 0.3275, 0.2415, 0.5047, 0.2415, 0.5047, 0.2242, 0.3275, 0.03399, 0.4374, 0.2047, 0.526, 0.2047, 0.526, 0.03399, 0.4374, 0.03399, 0.6572, 0.2047, 0.5686, 0.2047, 0.5686, 0.03399, 0.6572, 0.2242, 0.7671, 0.2415, 0.5899, 0.2784, 0.5686, 0.2784, 0.526, 0.2415, 0.5047, 0.2047, 0.526, 0.2047, 0.5686, 0.2415, 0.5899])
me_plane_004.materials.append(mat_cylinder)
me_plane_004.use_paint_bone_selection = False
me_plane_004.use_paint_mask = True
me_plane_004.update()
me_plane_006 = bpy.data.meshes.new('Plane.006')
me_plane_006.from_pydata([(1.215, 1.181, -0.3185), (1.218, 3.101, -0.3185), (1.215, 1.181, 0.3185), (1.218, 3.101, 0.3185), (1.216, 2.141, 1.056), (1.216, 2.141, -1.049), (1.215, 1.181, -0.3185), (1.218, 3.101, -0.3185), (1.215, 1.181, 0.3185), (1.218, 3.101, 0.3185), (1.216, 2.141, 1.056), (1.216, 2.141, -1.049)], [], [(2, 3, 4), (0, 5, 1), (8, 10, 9), (6, 7, 11)])
_uv = me_plane_006.uv_layers.new(name='UVMap')
_uv.uv.foreach_set('vector', [0.3831, 0.328, 0.3831, 0.672, 0.2509, 0.5, 0.5141, 0.328, 0.3831, 0.5, 0.5141, 0.672, 0.3831, 0.328, 0.2509, 0.5, 0.3831, 0.672, 0.5141, 0.328, 0.5141, 0.672, 0.3831, 0.5])
me_plane_006.materials.append(mat_gunnmetal)
me_plane_006.use_mirror_y = True
me_plane_006.update()
arm_armature = bpy.data.armatures.new('Armature')  # bones are not reproduced

# ---- objects
ob_top_low = bpy.data.objects.new('top_low', me_mesh_017)
ob_trigger_low = bpy.data.objects.new('trigger_low', me_mesh_018)
ob_plane = bpy.data.objects.new('Plane', me_plane)
ob_plane_001 = bpy.data.objects.new('Plane.001', me_plane_001)
ob_plane_002 = bpy.data.objects.new('Plane.002', me_plane_002)
ob_plane_003 = bpy.data.objects.new('Plane.003', me_plane_003)
ob_top_low_001 = bpy.data.objects.new('top_low.001', me_mesh_027)
ob_cube = bpy.data.objects.new('Cube', me_cube_001)
ob_plane_004 = bpy.data.objects.new('Plane.004', me_plane_005)
ob_armature = bpy.data.objects.new('Armature', arm_armature)
ob_plane_005 = bpy.data.objects.new('Plane.005', me_plane_004)
ob_plane_006 = bpy.data.objects.new('Plane.006', me_plane_006)

# ---- transforms, parenting, visibility, modifiers, constraints
ob_top_low.parent = ob_armature
ob_top_low.matrix_parent_inverse = Matrix(((-0.1063, 0.9744, -0.1983, -1.49e-08), (-0.8813, 3.725e-08, 0.4725, -1.51), (0.4604, 0.225, 0.8587, -0.0), (-0.0, -0.0, -0.0, 1.0)))
ob_top_low.location = (5.114, 0.2573, -1.432)
ob_top_low.rotation_euler = (1.571, -0.0, 0.0)
ob_top_low.scale = (0.001, 0.001, 0.001)
ob_top_low.color = (0.8, 0.8, 0.8, 1.0)
ob_trigger_low.parent = ob_armature
ob_trigger_low.matrix_parent_inverse = Matrix(((0.8902, -0.03419, -0.4544, -0.512), (-0.4546, -2.608e-08, -0.8907, -0.5935), (0.03045, 0.9994, -0.01554, -0.01752), (-0.0, 0.0, 0.0, 1.0)))
ob_trigger_low.location = (0.6472, -0.1671, -0.05322)
ob_trigger_low.rotation_euler = (1.571, -0.0, 0.0)
ob_trigger_low.scale = (0.001, 0.001, 0.001)
ob_trigger_low.color = (0.8, 0.8, 0.8, 1.0)
ob_plane.parent = ob_armature
ob_plane.matrix_parent_inverse = Matrix(((-0.1063, 0.9744, -0.1983, -1.49e-08), (-0.8813, 3.725e-08, 0.4725, -1.51), (0.4604, 0.225, 0.8587, -0.0), (-0.0, -0.0, -0.0, 1.0)))
ob_plane.location = (0.0, 0.0, 0.0)
ob_plane.rotation_euler = (1.571, -0.0, 0.0)
ob_plane.use_mesh_mirror_y = True
_m = ob_plane.modifiers.new('Mirror', 'MIRROR')
_m.use_axis = (False, False, False)
ob_plane_001.parent = ob_armature
ob_plane_001.matrix_parent_inverse = Matrix(((-0.1063, 0.9744, -0.1983, -1.49e-08), (-0.8813, 3.725e-08, 0.4725, -1.51), (0.4604, 0.225, 0.8587, -0.0), (-0.0, -0.0, -0.0, 1.0)))
ob_plane_001.location = (0.0, 0.0, 0.0)
ob_plane_001.rotation_euler = (1.571, -0.0, 0.0)
ob_plane_001.use_mesh_mirror_y = True
ob_plane_002.parent = ob_armature
ob_plane_002.matrix_parent_inverse = Matrix(((1.0, -2.98e-08, 2.98e-08, 1.33), (-5.96e-08, -1.192e-07, 1.0, -2.049), (2.235e-08, -1.0, 6.661e-16, 7.473e-08), (0.0, 0.0, -0.0, 1.0)))
ob_plane_002.location = (0.0, 0.0, 0.0)
ob_plane_002.rotation_euler = (1.571, -0.0, 0.0)
ob_plane_003.parent = ob_armature
ob_plane_003.matrix_parent_inverse = Matrix(((-0.1063, 0.9744, -0.1983, -1.49e-08), (-0.8813, 3.725e-08, 0.4725, -1.51), (0.4604, 0.225, 0.8587, -0.0), (-0.0, -0.0, -0.0, 1.0)))
ob_plane_003.location = (0.0, 0.0, 0.0)
ob_plane_003.rotation_euler = (1.571, -0.0, 0.0)
ob_top_low_001.parent = ob_armature
ob_top_low_001.matrix_parent_inverse = Matrix(((-0.1063, 0.9744, -0.1983, -1.49e-08), (-0.8813, 3.725e-08, 0.4725, -1.51), (0.4604, 0.225, 0.8587, -0.0), (-0.0, -0.0, -0.0, 1.0)))
ob_top_low_001.location = (5.114, 0.2573, -1.432)
ob_top_low_001.rotation_euler = (1.571, -0.0, 0.0)
ob_top_low_001.scale = (0.001, 0.001, 0.001)
ob_top_low_001.color = (0.8, 0.8, 0.8, 1.0)
ob_top_low_001.use_mesh_mirror_y = True
ob_cube.parent = ob_armature
ob_cube.matrix_parent_inverse = Matrix(((-0.1063, 0.9744, -0.1983, -1.49e-08), (-0.8813, 3.725e-08, 0.4725, -1.51), (0.4604, 0.225, 0.8587, -0.0), (-0.0, -0.0, -0.0, 1.0)))
ob_cube.location = (1.667, -4.717e-07, 3.389)
ob_cube.rotation_euler = (0.0, -0.6078, 0.0)
ob_cube.scale = (0.1259, 0.2579, 0.1259)
ob_plane_004.parent = ob_armature
ob_plane_004.matrix_parent_inverse = Matrix(((0.005567, 1.0, 0.005481, -0.02717), (-0.7016, -7.777e-08, 0.7126, -0.6859), (0.7126, -0.007812, 0.7015, -3.478), (0.0, 0.0, -0.0, 1.0)))
ob_plane_004.location = (2.769, -2.702e-07, 2.011)
ob_plane_004.rotation_euler = (1.571, 0.0, 0.0)
ob_armature.location = (0.0, 0.0, 0.0)
ob_plane_005.parent = ob_armature
ob_plane_005.matrix_parent_inverse = Matrix(((-7.105e-15, -1.0, 1.108e-07, -1.934e-07), (1.0, -2.235e-08, -2.98e-08, 1.066), (8.882e-16, -8.443e-09, 1.0, -2.152), (-0.0, 0.0, -0.0, 1.0)))
ob_plane_005.location = (0.0, 0.0, 0.0)
ob_plane_005.rotation_euler = (1.571, -0.0, 0.0)
ob_plane_006.parent = ob_armature
ob_plane_006.matrix_parent_inverse = Matrix(((-0.1063, 0.9744, -0.1983, -1.49e-08), (-0.8813, 3.725e-08, 0.4725, -1.51), (0.4604, 0.225, 0.8587, -0.0), (-0.0, -0.0, -0.0, 1.0)))
ob_plane_006.location = (0.0, 0.0, 0.0)
ob_plane_006.rotation_euler = (1.571, -0.0, 0.0)
ob_plane_006.use_mesh_mirror_y = True

# ---- collection membership
col_collection.objects.link(ob_top_low)
col_collection.objects.link(ob_trigger_low)
col_collection.objects.link(ob_plane)
col_collection.objects.link(ob_plane_001)
col_collection.objects.link(ob_plane_002)
col_collection.objects.link(ob_plane_003)
col_collection.objects.link(ob_top_low_001)
col_collection.objects.link(ob_cube)
col_collection.objects.link(ob_plane_004)
col_collection.objects.link(ob_armature)
col_collection.objects.link(ob_plane_005)
col_collection.objects.link(ob_plane_006)

# ---- scene / render settings (as saved in the file)
scene.frame_start = 1; scene.frame_end = 250; scene.frame_set(1)
scene.render.engine = 'BLENDER_EEVEE_NEXT'
scene.render.fps = 30
scene.cycles.sampling_pattern = 'TABULATED_SOBOL'
scene.view_settings.view_transform = 'Filmic'
bpy.context.view_layer.update()

# ---- added for rendering (the .blend has no active camera and no usable light): camera, sun
cam_auto = bpy.data.cameras.new('AutoCamera')
cam_auto.lens = 50.0
cam_auto.sensor_width = 36.0
cam_auto.clip_end = 1000.0
ob_auto_camera = bpy.data.objects.new('AutoCamera', cam_auto)
scene.collection.objects.link(ob_auto_camera)
ob_auto_camera.location = (13.4543, -16.3846, 10.9111)
ob_auto_camera.rotation_euler = (1.09748, -7.21219e-08, 0.694738)
scene.camera = ob_auto_camera
light_auto_sun = bpy.data.lights.new('AutoSun', 'SUN')
light_auto_sun.energy = 3.0
light_auto_sun.angle = 0.0523599
ob_auto_sun = bpy.data.objects.new('AutoSun', light_auto_sun)
scene.collection.objects.link(ob_auto_sun)
ob_auto_sun.rotation_euler = (0.872665, 0.174533, 0.523599)
bpy.context.view_layer.update()
